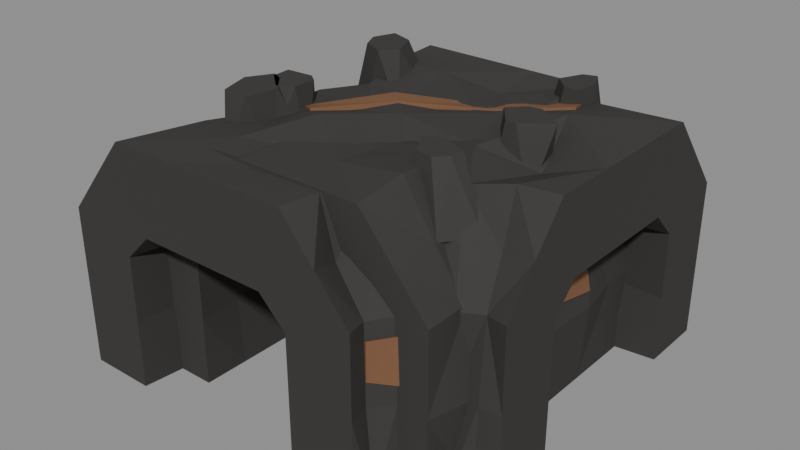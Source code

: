 # Source: rock-caves-kit-v1.blend  (saved by Blender 5.1.30; exported with 4.5.12 LTS)
import bpy
from mathutils import Matrix  # noqa: F401  (used for matrix-valued properties, if any)

bpy.ops.wm.read_factory_settings(use_empty=True)
scene = bpy.context.scene
scene.name = 'RCKit'

# ---- collections
col_rc_tunnelstraight = bpy.data.collections.new('RC_TunnelStraight'); scene.collection.children.link(col_rc_tunnelstraight)
col_rc_tunnelbend = bpy.data.collections.new('RC_TunnelBend'); scene.collection.children.link(col_rc_tunnelbend)

# ---- materials (node trees are filled in below, after node groups)
mat_rc_tunnelstraight_rock = bpy.data.materials.new('RC_TunnelStraight_Rock')
mat_rc_tunnelstraight_rock.diffuse_color = (0.04971, 0.04667, 0.04374, 1.0)
mat_rc_tunnelstraight_stain = bpy.data.materials.new('RC_TunnelStraight_Stain')
mat_rc_tunnelstraight_stain.diffuse_color = (0.2051, 0.1022, 0.05448, 1.0)
mat_rc_tunnelbend_rock = bpy.data.materials.new('RC_TunnelBend_Rock')
mat_rc_tunnelbend_rock.diffuse_color = (0.04971, 0.04667, 0.04374, 1.0)
mat_rc_tunnelbend_stain = bpy.data.materials.new('RC_TunnelBend_Stain')
mat_rc_tunnelbend_stain.diffuse_color = (0.2051, 0.1022, 0.05448, 1.0)

# ---- material node trees
mat_rc_tunnelstraight_rock.use_nodes = True; mat_rc_tunnelstraight_rock.node_tree.nodes.clear()
_N = mat_rc_tunnelstraight_rock.node_tree.nodes; _L = mat_rc_tunnelstraight_rock.node_tree.links
n0 = _N.new('ShaderNodeBsdfPrincipled'); n0.name = 'Principled BSDF'; n0.location = (-200, 100)
n0.inputs[0].default_value = (0.04971, 0.04667, 0.04374, 1.0)
n0.inputs[2].default_value = 0.92
n0.inputs[13].default_value = 0.2
n1 = _N.new('ShaderNodeOutputMaterial'); n1.name = 'Material Output'; n1.location = (200, 100)
_L.new(n0.outputs[0], n1.inputs[0])
n1.is_active_output = True
mat_rc_tunnelstraight_stain.use_nodes = True; mat_rc_tunnelstraight_stain.node_tree.nodes.clear()
_N = mat_rc_tunnelstraight_stain.node_tree.nodes; _L = mat_rc_tunnelstraight_stain.node_tree.links
n0 = _N.new('ShaderNodeBsdfPrincipled'); n0.name = 'Principled BSDF'; n0.location = (-200, 100)
n0.inputs[0].default_value = (0.2051, 0.1022, 0.05448, 1.0)
n0.inputs[2].default_value = 0.92
n0.inputs[13].default_value = 0.2
n1 = _N.new('ShaderNodeOutputMaterial'); n1.name = 'Material Output'; n1.location = (200, 100)
_L.new(n0.outputs[0], n1.inputs[0])
n1.is_active_output = True
mat_rc_tunnelbend_rock.use_nodes = True; mat_rc_tunnelbend_rock.node_tree.nodes.clear()
_N = mat_rc_tunnelbend_rock.node_tree.nodes; _L = mat_rc_tunnelbend_rock.node_tree.links
n0 = _N.new('ShaderNodeBsdfPrincipled'); n0.name = 'Principled BSDF'; n0.location = (-200, 100)
n0.inputs[0].default_value = (0.04971, 0.04667, 0.04374, 1.0)
n0.inputs[2].default_value = 0.92
n0.inputs[13].default_value = 0.2
n1 = _N.new('ShaderNodeOutputMaterial'); n1.name = 'Material Output'; n1.location = (200, 100)
_L.new(n0.outputs[0], n1.inputs[0])
n1.is_active_output = True
mat_rc_tunnelbend_stain.use_nodes = True; mat_rc_tunnelbend_stain.node_tree.nodes.clear()
_N = mat_rc_tunnelbend_stain.node_tree.nodes; _L = mat_rc_tunnelbend_stain.node_tree.links
n0 = _N.new('ShaderNodeBsdfPrincipled'); n0.name = 'Principled BSDF'; n0.location = (-200, 100)
n0.inputs[0].default_value = (0.2051, 0.1022, 0.05448, 1.0)
n0.inputs[2].default_value = 0.92
n0.inputs[13].default_value = 0.2
n1 = _N.new('ShaderNodeOutputMaterial'); n1.name = 'Material Output'; n1.location = (200, 100)
_L.new(n0.outputs[0], n1.inputs[0])
n1.is_active_output = True

# ---- meshes
me_rc_tunnelstraight_rock = bpy.data.meshes.new('RC_TunnelStraight_Rock')
me_rc_tunnelstraight_rock.from_pydata([(-7.01, -12.0, 0.0), (-7.01, -12.0, 5.0), (-7.01, -12.0, 10.0), (-5.0, -12.0, 12.0), (0.0, -12.0, 12.0), (5.0, -12.0, 12.0), (7.01, -12.0, 10.0), (7.01, -12.0, 5.0), (7.01, -12.0, 0.0), (12.0, -12.0, 0.0), (12.0, -12.0, 6.0), (12.0, -12.0, 12.0), (9.5, -12.0, 15.0), (7.0, -12.0, 18.0), (2.333, -12.0, 18.0), (-2.333, -12.0, 18.0), (-7.0, -12.0, 18.0), (-9.5, -12.0, 15.0), (-12.0, -12.0, 12.0), (-12.0, -12.0, 6.0), (-12.0, -12.0, 0.0), (-7.01, -8.573, 0.0), (-7.394, -8.573, 5.0), (-7.585, -8.573, 10.24), (-4.745, -8.573, 11.38), (0.0, -8.573, 11.92), (4.989, -8.573, 11.97), (7.511, -8.573, 10.21), (7.231, -8.573, 5.0), (7.01, -8.573, 0.0), (12.0, -8.573, 0.0), (12.83, -8.573, 6.0), (11.96, -8.573, 11.99), (9.635, -8.573, 15.11), (7.32, -8.573, 18.68), (2.333, -8.573, 17.97), (-2.333, -8.573, 17.92), (-6.556, -8.573, 17.05), (-8.433, -8.573, 14.11), (-11.58, -8.573, 11.85), (-10.98, -8.573, 6.0), (-12.0, -8.573, 0.0), (-7.01, -4.256, 0.0), (-8.21, -4.256, 5.0), (-7.91, -4.256, 10.37), (-4.876, -4.256, 11.7), (0.0, -4.256, 11.09), (4.856, -4.256, 11.65), (7.712, -4.256, 10.29), (7.921, -4.256, 5.0), (7.01, -4.256, 0.0), (12.0, -4.256, 0.0), (12.02, -4.256, 6.0), (11.13, -4.256, 11.68), (9.578, -4.256, 15.06), (7.238, -4.256, 18.51), (2.333, -4.256, 17.62), (-2.333, -4.256, 17.81), (-6.902, -4.256, 17.79), (-9.499, -4.256, 15.0), (-11.91, -4.256, 11.97), (-12.0, -4.256, 6.0), (-12.0, -4.256, 0.0), (-7.01, -0.2394, 0.0), (-7.058, -0.2394, 5.0), (-7.969, -0.2394, 10.4), (-4.999, -0.2394, 12.0), (0.0, -0.2394, 11.99), (4.58, -0.2394, 10.98), (7.017, -0.2394, 10.0), (8.047, -0.2394, 5.0), (7.01, -0.2394, 0.0), (12.0, -0.2394, 0.0), (12.42, -0.2394, 6.0), (11.95, -0.2394, 11.98), (9.929, -0.2394, 15.36), (7.011, -0.2394, 18.02), (2.333, -0.2394, 16.96), (-2.333, -0.2394, 16.87), (-6.954, -0.2394, 17.9), (-8.75, -0.2394, 14.37), (-10.86, -0.2394, 11.59), (-11.16, -0.2394, 6.0), (-12.0, -0.2394, 0.0), (-7.01, 4.48, 0.0), (-7.44, 4.48, 5.0), (-7.329, 4.48, 10.13), (-4.949, 4.48, 11.88), (0.0, 4.48, 11.3), (4.859, 4.48, 11.66), (7.516, 4.48, 10.21), (7.375, 4.48, 5.0), (7.01, 4.48, 0.0), (12.0, 4.48, 0.0), (12.57, 4.48, 6.0), (11.39, 4.48, 11.78), (9.5, 4.48, 15.0), (7.022, 4.48, 18.05), (2.333, 4.48, 17.99), (-2.333, 4.48, 17.28), (-6.578, 4.48, 17.1), (-9.386, 4.48, 14.9), (-11.88, 4.48, 11.96), (-11.98, 4.48, 6.0), (-12.0, 4.48, 0.0), (-7.01, 7.911, 0.0), (-7.986, 7.911, 5.0), (-7.014, 7.911, 10.0), (-4.71, 7.911, 11.3), (0.0, 7.911, 11.68), (4.998, 7.911, 12.0), (7.917, 7.911, 10.38), (7.018, 7.911, 5.0), (7.01, 7.911, 0.0), (12.0, 7.911, 0.0), (12.0, 7.911, 6.0), (11.29, 7.911, 11.74), (10.11, 7.911, 15.51), (7.221, 7.911, 18.47), (2.333, 7.911, 17.5), (-2.333, 7.911, 18.0), (-6.939, 7.911, 17.87), (-9.167, 7.911, 14.72), (-11.72, 7.911, 11.9), (-10.98, 7.911, 6.0), (-12.0, 7.911, 0.0), (-7.01, 12.0, 0.0), (-7.01, 12.0, 5.0), (-7.01, 12.0, 10.0), (-5.0, 12.0, 12.0), (0.0, 12.0, 12.0), (5.0, 12.0, 12.0), (7.01, 12.0, 10.0), (7.01, 12.0, 5.0), (7.01, 12.0, 0.0), (12.0, 12.0, 0.0), (12.0, 12.0, 6.0), (12.0, 12.0, 12.0), (9.5, 12.0, 15.0), (7.0, 12.0, 18.0), (2.333, 12.0, 18.0), (-2.333, 12.0, 18.0), (-7.0, 12.0, 18.0), (-9.5, 12.0, 15.0), (-12.0, 12.0, 12.0), (-12.0, 12.0, 6.0), (-12.0, 12.0, 0.0), (-5.01, -3.253, 15.0), (-7.806, -1.485, 15.0), (-10.51, -3.054, 15.0), (-9.982, -6.33, 15.0), (-7.501, -8.596, 15.0), (-5.892, -5.99, 15.0), (-7.631, -3.258, 19.4), (-8.507, -2.824, 19.4), (-9.568, -4.615, 19.4), (-8.816, -7.054, 19.4), (-6.82, -7.168, 19.4), (-6.363, -4.711, 19.4), (10.23, 1.931, 14.8), (8.565, 4.254, 14.8), (5.524, 3.935, 14.8), (4.562, -0.1014, 14.8), (7.678, -0.627, 14.8), (10.43, -0.5105, 14.8), (10.88, 1.626, 19.4), (8.889, 3.081, 19.4), (7.928, 2.959, 19.4), (6.847, 1.849, 19.4), (8.132, 0.1524, 19.4), (8.961, 0.08867, 19.4), (-4.024, 8.992, 15.0), (-6.301, 10.41, 15.0), (-8.58, 9.378, 15.0), (-9.504, 6.269, 15.0), (-7.659, 5.34, 15.0), (-4.436, 5.21, 15.0), (-6.295, 8.546, 19.4), (-8.1, 9.156, 19.4), (-8.757, 7.449, 19.4), (-8.117, 6.063, 19.4), (-6.469, 5.298, 19.4), (-5.337, 6.367, 19.4)], [], [(21, 1, 0), (22, 2, 1), (2, 24, 3), (24, 4, 3), (4, 26, 5), (26, 6, 5), (6, 28, 7), (7, 29, 8), (29, 9, 8), (30, 10, 9), (10, 32, 11), (32, 12, 11), (33, 13, 12), (13, 35, 14), (35, 15, 14), (15, 37, 16), (37, 17, 16), (17, 39, 18), (39, 19, 18), (19, 41, 20), (41, 0, 20), (42, 22, 21), (43, 23, 22), (23, 45, 24), (24, 46, 25), (25, 47, 26), (47, 27, 26), (27, 49, 28), (28, 50, 29), (50, 30, 29), (30, 52, 31), (31, 53, 32), (53, 33, 32), (33, 55, 34), (55, 35, 34), (35, 57, 36), (57, 37, 36), (37, 59, 38), (59, 39, 38), (39, 61, 40), (61, 41, 40), (62, 21, 41), (42, 64, 43), (43, 65, 44), (44, 66, 45), (45, 67, 46), (46, 68, 47), (47, 69, 48), (69, 49, 48), (49, 71, 50), (71, 51, 50), (72, 52, 51), (73, 53, 52), (53, 75, 54), (54, 76, 55), (76, 56, 55), (56, 78, 57), (57, 79, 58), (79, 59, 58), (59, 81, 60), (81, 61, 60), (61, 83, 62), (83, 42, 62), (84, 64, 63), (64, 86, 65), (86, 66, 65), (87, 67, 66), (88, 68, 67), (89, 69, 68), (69, 91, 70), (91, 71, 70), (92, 72, 71), (93, 73, 72), (73, 95, 74), (95, 75, 74), (96, 76, 75), (76, 98, 77), (77, 99, 78), (78, 100, 79), (100, 80, 79), (101, 81, 80), (81, 103, 82), (103, 83, 82), (104, 63, 83), (105, 85, 84), (85, 107, 86), (107, 87, 86), (108, 88, 87), (109, 89, 88), (110, 90, 89), (90, 112, 91), (112, 92, 91), (113, 93, 92), (93, 115, 94), (115, 95, 94), (116, 96, 95), (117, 97, 96), (97, 119, 98), (98, 120, 99), (120, 100, 99), (100, 122, 101), (101, 123, 102), (123, 103, 102), (103, 125, 104), (125, 84, 104), (105, 127, 106), (127, 107, 106), (128, 108, 107), (108, 130, 109), (130, 110, 109), (110, 132, 111), (132, 112, 111), (133, 113, 112), (134, 114, 113), (135, 115, 114), (136, 116, 115), (116, 138, 117), (117, 139, 118), (139, 119, 118), (140, 120, 119), (141, 121, 120), (121, 143, 122), (143, 123, 122), (123, 145, 124), (145, 125, 124), (146, 105, 125), (5, 6, 12), (136, 133, 132), (148, 153, 147), (149, 154, 148), (150, 155, 149), (151, 156, 150), (152, 157, 151), (147, 158, 152), (149, 148, 152), (156, 157, 158), (159, 166, 165), (160, 167, 166), (161, 168, 167), (163, 168, 162), (163, 170, 169), (164, 165, 170), (160, 159, 163), (169, 170, 166), (172, 177, 171), (173, 178, 172), (174, 179, 173), (175, 180, 174), (176, 181, 175), (171, 182, 176), (172, 171, 175), (180, 181, 182), (21, 22, 1), (22, 23, 2), (2, 23, 24), (24, 25, 4), (4, 25, 26), (26, 27, 6), (6, 27, 28), (7, 28, 29), (29, 30, 9), (30, 31, 10), (10, 31, 32), (32, 33, 12), (33, 34, 13), (13, 34, 35), (35, 36, 15), (15, 36, 37), (37, 38, 17), (17, 38, 39), (39, 40, 19), (19, 40, 41), (41, 21, 0), (42, 43, 22), (43, 44, 23), (23, 44, 45), (24, 45, 46), (25, 46, 47), (47, 48, 27), (27, 48, 49), (28, 49, 50), (50, 51, 30), (30, 51, 52), (31, 52, 53), (53, 54, 33), (33, 54, 55), (55, 56, 35), (35, 56, 57), (57, 58, 37), (37, 58, 59), (59, 60, 39), (39, 60, 61), (61, 62, 41), (62, 42, 21), (42, 63, 64), (43, 64, 65), (44, 65, 66), (45, 66, 67), (46, 67, 68), (47, 68, 69), (69, 70, 49), (49, 70, 71), (71, 72, 51), (72, 73, 52), (73, 74, 53), (53, 74, 75), (54, 75, 76), (76, 77, 56), (56, 77, 78), (57, 78, 79), (79, 80, 59), (59, 80, 81), (81, 82, 61), (61, 82, 83), (83, 63, 42), (84, 85, 64), (64, 85, 86), (86, 87, 66), (87, 88, 67), (88, 89, 68), (89, 90, 69), (69, 90, 91), (91, 92, 71), (92, 93, 72), (93, 94, 73), (73, 94, 95), (95, 96, 75), (96, 97, 76), (76, 97, 98), (77, 98, 99), (78, 99, 100), (100, 101, 80), (101, 102, 81), (81, 102, 103), (103, 104, 83), (104, 84, 63), (105, 106, 85), (85, 106, 107), (107, 108, 87), (108, 109, 88), (109, 110, 89), (110, 111, 90), (90, 111, 112), (112, 113, 92), (113, 114, 93), (93, 114, 115), (115, 116, 95), (116, 117, 96), (117, 118, 97), (97, 118, 119), (98, 119, 120), (120, 121, 100), (100, 121, 122), (101, 122, 123), (123, 124, 103), (103, 124, 125), (125, 105, 84), (105, 126, 127), (127, 128, 107), (128, 129, 108), (108, 129, 130), (130, 131, 110), (110, 131, 132), (132, 133, 112), (133, 134, 113), (134, 135, 114), (135, 136, 115), (136, 137, 116), (116, 137, 138), (117, 138, 139), (139, 140, 119), (140, 141, 120), (141, 142, 121), (121, 142, 143), (143, 144, 123), (123, 144, 145), (145, 146, 125), (146, 126, 105), (19, 20, 1), (20, 0, 1), (17, 18, 2), (18, 19, 2), (15, 16, 3), (16, 17, 3), (12, 13, 5), (13, 14, 5), (14, 15, 4), (4, 15, 3), (19, 1, 2), (10, 11, 6), (11, 12, 6), (8, 9, 7), (9, 10, 7), (17, 2, 3), (7, 10, 6), (14, 4, 5), (127, 126, 146), (145, 144, 128), (144, 143, 128), (127, 146, 145), (128, 127, 145), (143, 142, 129), (143, 129, 128), (142, 141, 129), (140, 139, 131), (139, 138, 131), (129, 141, 130), (141, 140, 130), (138, 137, 132), (136, 135, 133), (135, 134, 133), (138, 132, 131), (137, 136, 132), (131, 130, 140), (148, 154, 153), (149, 155, 154), (150, 156, 155), (151, 157, 156), (152, 158, 157), (147, 153, 158), (147, 152, 148), (152, 151, 150), (149, 152, 150), (158, 153, 155), (153, 154, 155), (155, 156, 158), (159, 160, 166), (160, 161, 167), (161, 162, 168), (163, 169, 168), (163, 164, 170), (164, 159, 165), (159, 164, 163), (163, 162, 161), (161, 160, 163), (170, 165, 166), (166, 167, 169), (167, 168, 169), (172, 178, 177), (173, 179, 178), (174, 180, 179), (175, 181, 180), (176, 182, 181), (171, 177, 182), (171, 176, 175), (175, 174, 173), (173, 172, 175), (182, 177, 180), (177, 178, 179), (180, 177, 179)])
me_rc_tunnelstraight_rock.materials.append(mat_rc_tunnelstraight_rock)
me_rc_tunnelstraight_rock.update()
me_rc_tunnelstraight_stain = bpy.data.meshes.new('RC_TunnelStraight_Stain')
me_rc_tunnelstraight_stain.from_pydata([(12.57, -8.573, 8.747), (12.38, -8.573, 10.15), (11.78, -4.256, 8.326), (11.46, -4.256, 10.33), (12.43, -0.2394, 8.053), (12.31, -0.2394, 9.504), (12.49, 4.48, 7.19), (12.15, 4.48, 8.805), (12.24, -8.573, 8.695), (12.04, -8.573, 10.06), (11.46, -4.256, 8.281), (11.15, -4.256, 10.24), (12.07, -0.2394, 8.011), (11.96, -0.2394, 9.431), (12.13, 4.48, 7.165), (11.81, 4.48, 8.747), (10.65, -4.256, 13.0), (10.26, -4.256, 13.9), (11.29, -0.2394, 13.34), (10.82, -0.2394, 14.14), (11.11, 4.48, 12.6), (10.52, 4.48, 13.5), (11.46, 7.911, 11.78), (10.89, 7.911, 13.59), (10.37, -4.256, 12.86), (9.979, -4.256, 13.72), (11.0, -0.2394, 13.19), (10.54, -0.2394, 13.96), (10.77, 4.48, 12.44), (10.25, 4.48, 13.34), (11.11, 7.911, 11.66), (10.57, 7.911, 13.41)], [], [(2, 1, 0), (10, 9, 11), (2, 5, 3), (10, 13, 12), (4, 7, 5), (12, 15, 14), (0, 9, 8), (3, 9, 1), (3, 13, 11), (7, 13, 5), (7, 14, 15), (6, 12, 14), (2, 12, 4), (2, 8, 10), (16, 19, 17), (24, 27, 26), (18, 21, 19), (26, 29, 28), (20, 23, 21), (28, 31, 30), (16, 25, 24), (17, 27, 25), (21, 27, 19), (21, 31, 29), (22, 31, 23), (20, 30, 22), (20, 26, 28), (16, 26, 18), (2, 3, 1), (10, 8, 9), (2, 4, 5), (10, 11, 13), (4, 6, 7), (12, 13, 15), (0, 1, 9), (3, 11, 9), (3, 5, 13), (7, 15, 13), (7, 6, 14), (6, 4, 12), (2, 10, 12), (2, 0, 8), (16, 18, 19), (24, 25, 27), (18, 20, 21), (26, 27, 29), (20, 22, 23), (28, 29, 31), (16, 17, 25), (17, 19, 27), (21, 29, 27), (21, 23, 31), (22, 30, 31), (20, 28, 30), (20, 18, 26), (16, 24, 26)])
me_rc_tunnelstraight_stain.materials.append(mat_rc_tunnelstraight_stain)
me_rc_tunnelstraight_stain.update()
me_rc_tunnelbend_rock = bpy.data.meshes.new('RC_TunnelBend_Rock')
me_rc_tunnelbend_rock.from_pydata([(4.01, -15.0, 0.0), (4.01, -15.0, 5.0), (4.01, -15.0, 10.0), (2.0, -15.0, 12.0), (-3.0, -15.0, 12.0), (-8.0, -15.0, 12.0), (-10.01, -15.0, 10.0), (-10.01, -15.0, 5.0), (-10.01, -15.0, 0.0), (-15.0, -15.0, 0.0), (-15.0, -15.0, 6.0), (-15.0, -15.0, 12.0), (-12.5, -15.0, 15.0), (-10.0, -15.0, 18.0), (-5.333, -15.0, 18.0), (-0.6667, -15.0, 18.0), (4.0, -15.0, 18.0), (6.5, -15.0, 15.0), (9.0, -15.0, 12.0), (9.0, -15.0, 6.0), (9.0, -15.0, 0.0), (4.384, -12.16, 0.0), (4.904, -12.29, 5.0), (4.41, -12.16, 10.01), (2.443, -11.64, 12.0), (-2.387, -10.34, 11.4), (-7.005, -9.104, 11.0), (-10.17, -8.256, 10.34), (-9.914, -8.324, 5.0), (-9.366, -8.471, 0.0), (-14.23, -7.168, 0.0), (-13.99, -7.231, 6.0), (-14.57, -7.078, 12.13), (-11.91, -7.79, 15.1), (-9.183, -8.52, 17.62), (-4.81, -9.692, 18.0), (-0.1328, -10.95, 17.78), (4.345, -12.14, 17.93), (5.809, -12.54, 14.15), (8.44, -13.24, 11.71), (8.507, -13.26, 6.0), (9.204, -13.45, 0.0), (5.482, -9.505, 0.0), (5.499, -9.514, 5.0), (6.089, -9.855, 10.29), (3.586, -8.41, 11.56), (-0.5885, -6.0, 11.15), (-4.977, -3.466, 11.69), (-7.311, -2.119, 10.22), (-6.869, -2.374, 5.0), (-6.846, -2.387, 0.0), (-11.2, 0.1294, 0.0), (-10.43, -0.3161, 6.0), (-11.21, 0.1321, 12.0), (-9.338, -0.9486, 15.3), (-6.604, -2.527, 17.43), (-2.761, -4.746, 18.54), (1.432, -7.167, 17.6), (5.184, -9.333, 17.29), (7.638, -10.75, 15.0), (9.676, -11.93, 11.95), (9.8, -12.0, 6.0), (9.804, -12.0, 0.0), (7.229, -7.229, 0.0), (7.795, -7.795, 5.0), (7.336, -7.336, 10.06), (5.616, -5.616, 11.34), (2.272, -2.272, 11.66), (-1.404, 1.404, 12.0), (-2.837, 2.837, 10.0), (-2.895, 2.895, 5.0), (-2.837, 2.837, 0.0), (-6.396, 6.396, 0.0), (-6.311, 6.311, 6.0), (-6.904, 6.904, 12.26), (-4.615, 4.615, 15.0), (-2.789, 2.789, 17.88), (0.4981, -0.4981, 18.13), (3.922, -3.922, 16.89), (6.827, -6.827, 16.81), (8.263, -8.263, 14.14), (10.74, -10.74, 11.99), (10.47, -10.47, 6.0), (10.76, -10.76, 0.0), (9.505, -5.482, 0.0), (9.645, -5.725, 5.0), (9.74, -5.889, 10.2), (8.496, -3.734, 11.98), (6.0, 0.5885, 12.0), (3.447, 5.011, 11.78), (2.104, 7.337, 10.23), (2.1, 7.344, 5.0), (2.387, 6.846, 0.0), (-0.1294, 11.2, 0.0), (-0.08463, 11.13, 6.0), (-0.2913, 11.49, 12.12), (0.8543, 9.501, 15.46), (2.57, 6.53, 17.25), (4.746, 2.761, 18.19), (7.167, -1.432, 17.99), (9.377, -5.26, 17.47), (10.7, -7.556, 14.92), (11.71, -9.3, 11.79), (11.51, -8.956, 6.0), (12.0, -9.804, 0.0), (12.16, -4.384, 0.0), (12.2, -4.557, 5.0), (12.26, -4.782, 10.17), (11.62, -2.369, 11.81), (10.34, 2.387, 11.84), (9.092, 7.048, 11.11), (8.184, 10.44, 10.46), (8.158, 10.54, 5.0), (8.471, 9.366, 0.0), (7.168, 14.23, 0.0), (7.382, 13.43, 6.0), (7.166, 14.24, 12.0), (7.819, 11.8, 15.01), (8.474, 9.356, 18.0), (9.692, 4.81, 18.73), (10.95, 0.1328, 16.67), (12.15, -4.368, 17.98), (12.67, -6.293, 14.57), (13.22, -8.343, 11.68), (13.44, -9.163, 6.0), (13.45, -9.204, 0.0), (15.0, -4.01, 0.0), (15.0, -4.01, 5.0), (15.0, -4.01, 10.0), (15.0, -2.0, 12.0), (15.0, 3.0, 12.0), (15.0, 8.0, 12.0), (15.0, 10.01, 10.0), (15.0, 10.01, 5.0), (15.0, 10.01, 0.0), (15.0, 15.0, 0.0), (15.0, 15.0, 6.0), (15.0, 15.0, 12.0), (15.0, 12.5, 15.0), (15.0, 10.0, 18.0), (15.0, 5.333, 18.0), (15.0, 0.6667, 18.0), (15.0, -4.0, 18.0), (15.0, -6.5, 15.0), (15.0, -9.0, 12.0), (15.0, -9.0, 6.0), (15.0, -9.0, 0.0), (-5.971, -1.598, 15.0), (-7.993, -1.031, 15.0), (-10.07, -2.351, 15.0), (-8.541, -5.18, 15.0), (-6.535, -5.516, 15.0), (-5.196, -3.28, 15.0), (-5.667, -2.048, 19.4), (-6.349, -1.542, 19.4), (-8.397, -1.695, 19.4), (-8.322, -3.124, 19.4), (-6.823, -4.42, 19.4), (-5.7, -3.792, 19.4), (9.18, -4.442, 15.0), (7.034, -4.492, 15.0), (6.142, -6.23, 15.0), (6.766, -7.702, 15.0), (9.627, -8.344, 15.0), (11.26, -6.15, 15.0), (9.004, -5.183, 19.4), (7.038, -4.354, 19.4), (5.733, -4.953, 19.4), (6.851, -6.802, 19.4), (8.118, -7.038, 19.4), (8.873, -6.234, 19.4), (9.462, 10.22, 15.0), (7.99, 11.76, 15.0), (6.367, 10.5, 15.0), (5.209, 8.862, 15.0), (7.017, 6.923, 15.0), (9.468, 8.143, 15.0), (8.979, 9.185, 19.4), (8.317, 10.54, 19.4), (7.357, 10.2, 19.4), (6.579, 8.536, 19.4), (7.714, 7.385, 19.4), (8.816, 7.387, 19.4)], [], [(0, 22, 21), (2, 22, 1), (2, 24, 23), (4, 24, 3), (4, 26, 25), (6, 26, 5), (6, 28, 27), (7, 29, 28), (9, 29, 8), (9, 31, 30), (11, 31, 10), (11, 33, 32), (12, 34, 33), (13, 35, 34), (14, 36, 35), (15, 37, 36), (17, 37, 16), (17, 39, 38), (19, 39, 18), (19, 41, 40), (0, 41, 20), (22, 42, 21), (23, 43, 22), (23, 45, 44), (25, 45, 24), (26, 46, 25), (26, 48, 47), (28, 48, 27), (29, 49, 28), (30, 50, 29), (30, 52, 51), (31, 53, 52), (33, 53, 32), (33, 55, 54), (35, 55, 34), (35, 57, 56), (36, 58, 57), (38, 58, 37), (39, 59, 38), (39, 61, 60), (41, 61, 40), (21, 62, 41), (43, 63, 42), (43, 65, 64), (45, 65, 44), (46, 66, 45), (47, 67, 46), (47, 69, 68), (49, 69, 48), (49, 71, 70), (50, 72, 71), (52, 72, 51), (53, 73, 52), (53, 75, 74), (55, 75, 54), (55, 77, 76), (57, 77, 56), (57, 79, 78), (59, 79, 58), (59, 81, 80), (60, 82, 81), (61, 83, 82), (62, 63, 83), (63, 85, 84), (65, 85, 64), (65, 87, 86), (66, 88, 87), (67, 89, 88), (69, 89, 68), (69, 91, 90), (70, 92, 91), (72, 92, 71), (73, 93, 72), (73, 95, 94), (75, 95, 74), (75, 97, 96), (77, 97, 76), (77, 99, 98), (79, 99, 78), (79, 101, 100), (80, 102, 101), (82, 102, 81), (82, 104, 103), (63, 104, 83), (85, 105, 84), (85, 107, 106), (87, 107, 86), (88, 108, 87), (88, 110, 109), (90, 110, 89), (90, 112, 111), (91, 113, 112), (93, 113, 92), (93, 115, 114), (94, 116, 115), (95, 117, 116), (97, 117, 96), (97, 119, 118), (99, 119, 98), (100, 120, 99), (100, 122, 121), (101, 123, 122), (103, 123, 102), (104, 124, 103), (84, 125, 104), (106, 126, 105), (106, 128, 127), (108, 128, 107), (108, 130, 129), (110, 130, 109), (110, 132, 131), (112, 132, 111), (113, 133, 112), (113, 135, 134), (115, 135, 114), (115, 137, 136), (117, 137, 116), (118, 138, 117), (119, 139, 118), (119, 141, 140), (121, 141, 120), (121, 143, 142), (123, 143, 122), (123, 145, 144), (125, 145, 124), (125, 126, 146), (12, 6, 5), (132, 133, 136), (147, 154, 153), (148, 155, 154), (149, 156, 155), (150, 157, 156), (151, 158, 157), (152, 153, 158), (147, 150, 148), (154, 156, 158), (160, 165, 159), (160, 167, 166), (161, 168, 167), (162, 169, 168), (163, 170, 169), (164, 165, 170), (161, 160, 159), (166, 168, 170), (171, 178, 177), (172, 179, 178), (173, 180, 179), (175, 180, 174), (175, 182, 181), (176, 177, 182), (173, 172, 171), (180, 181, 177), (0, 1, 22), (2, 23, 22), (2, 3, 24), (4, 25, 24), (4, 5, 26), (6, 27, 26), (6, 7, 28), (7, 8, 29), (9, 30, 29), (9, 10, 31), (11, 32, 31), (11, 12, 33), (12, 13, 34), (13, 14, 35), (14, 15, 36), (15, 16, 37), (17, 38, 37), (17, 18, 39), (19, 40, 39), (19, 20, 41), (0, 21, 41), (22, 43, 42), (23, 44, 43), (23, 24, 45), (25, 46, 45), (26, 47, 46), (26, 27, 48), (28, 49, 48), (29, 50, 49), (30, 51, 50), (30, 31, 52), (31, 32, 53), (33, 54, 53), (33, 34, 55), (35, 56, 55), (35, 36, 57), (36, 37, 58), (38, 59, 58), (39, 60, 59), (39, 40, 61), (41, 62, 61), (21, 42, 62), (43, 64, 63), (43, 44, 65), (45, 66, 65), (46, 67, 66), (47, 68, 67), (47, 48, 69), (49, 70, 69), (49, 50, 71), (50, 51, 72), (52, 73, 72), (53, 74, 73), (53, 54, 75), (55, 76, 75), (55, 56, 77), (57, 78, 77), (57, 58, 79), (59, 80, 79), (59, 60, 81), (60, 61, 82), (61, 62, 83), (62, 42, 63), (63, 64, 85), (65, 86, 85), (65, 66, 87), (66, 67, 88), (67, 68, 89), (69, 90, 89), (69, 70, 91), (70, 71, 92), (72, 93, 92), (73, 94, 93), (73, 74, 95), (75, 96, 95), (75, 76, 97), (77, 98, 97), (77, 78, 99), (79, 100, 99), (79, 80, 101), (80, 81, 102), (82, 103, 102), (82, 83, 104), (63, 84, 104), (85, 106, 105), (85, 86, 107), (87, 108, 107), (88, 109, 108), (88, 89, 110), (90, 111, 110), (90, 91, 112), (91, 92, 113), (93, 114, 113), (93, 94, 115), (94, 95, 116), (95, 96, 117), (97, 118, 117), (97, 98, 119), (99, 120, 119), (100, 121, 120), (100, 101, 122), (101, 102, 123), (103, 124, 123), (104, 125, 124), (84, 105, 125), (106, 127, 126), (106, 107, 128), (108, 129, 128), (108, 109, 130), (110, 131, 130), (110, 111, 132), (112, 133, 132), (113, 134, 133), (113, 114, 135), (115, 136, 135), (115, 116, 137), (117, 138, 137), (118, 139, 138), (119, 140, 139), (119, 120, 141), (121, 142, 141), (121, 122, 143), (123, 144, 143), (123, 124, 145), (125, 146, 145), (125, 105, 126), (0, 20, 1), (20, 19, 1), (19, 18, 2), (18, 17, 2), (17, 16, 3), (16, 15, 3), (14, 13, 5), (13, 12, 5), (15, 14, 4), (3, 15, 4), (1, 19, 2), (12, 11, 6), (11, 10, 6), (10, 9, 7), (9, 8, 7), (3, 2, 17), (10, 7, 6), (4, 14, 5), (146, 126, 127), (146, 127, 145), (127, 128, 145), (143, 144, 128), (144, 145, 128), (128, 129, 143), (142, 143, 129), (141, 142, 129), (138, 139, 131), (139, 140, 131), (140, 141, 130), (141, 129, 130), (137, 138, 132), (132, 138, 131), (134, 135, 133), (135, 136, 133), (136, 137, 132), (140, 130, 131), (147, 148, 154), (148, 149, 155), (149, 150, 156), (150, 151, 157), (151, 152, 158), (152, 147, 153), (147, 152, 150), (152, 151, 150), (150, 149, 148), (158, 153, 154), (154, 155, 156), (156, 157, 158), (160, 166, 165), (160, 161, 167), (161, 162, 168), (162, 163, 169), (163, 164, 170), (164, 159, 165), (159, 164, 163), (163, 162, 159), (162, 161, 159), (170, 165, 166), (166, 167, 168), (168, 169, 170), (171, 172, 178), (172, 173, 179), (173, 174, 180), (175, 181, 180), (175, 176, 182), (176, 171, 177), (171, 176, 173), (176, 175, 173), (175, 174, 173), (182, 177, 181), (177, 178, 179), (180, 177, 179)])
me_rc_tunnelbend_rock.materials.append(mat_rc_tunnelbend_rock)
me_rc_tunnelbend_rock.update()
me_rc_tunnelbend_stain = bpy.data.meshes.new('RC_TunnelBend_Stain')
me_rc_tunnelbend_stain.from_pydata([(8.599, -13.28, 10.48), (8.593, -13.28, 7.754), (9.838, -12.02, 10.7), (9.921, -12.07, 7.446), (10.7, -10.7, 9.098), (10.65, -10.65, 7.567), (11.7, -9.293, 9.191), (11.64, -9.182, 7.347), (8.27, -13.2, 10.39), (8.297, -13.2, 7.722), (9.538, -11.85, 10.6), (9.599, -11.88, 7.415), (10.47, -10.47, 9.04), (10.4, -10.4, 7.536), (11.52, -8.976, 9.121), (11.46, -8.864, 7.318), (-5.787, -2.999, 17.85), (-4.381, -3.81, 18.24), (-2.455, 2.455, 18.02), (-1.001, 1.001, 18.15), (3.284, 5.293, 17.69), (4.25, 3.62, 18.11), (8.728, 8.407, 18.31), (9.267, 6.395, 18.65), (-5.679, -3.061, 17.5), (-4.325, -3.843, 17.89), (-2.369, 2.369, 17.72), (-0.9554, 0.9554, 17.82), (3.331, 5.212, 17.38), (4.266, 3.592, 17.78), (8.759, 8.292, 17.97), (9.281, 6.342, 18.28)], [], [(1, 2, 0), (10, 9, 8), (3, 4, 2), (12, 11, 10), (5, 6, 4), (14, 13, 12), (8, 1, 0), (1, 11, 3), (11, 5, 3), (13, 7, 5), (7, 14, 6), (6, 12, 4), (4, 10, 2), (10, 0, 2), (16, 19, 18), (27, 24, 26), (19, 20, 18), (28, 27, 26), (20, 23, 22), (31, 28, 30), (24, 17, 16), (25, 19, 17), (27, 21, 19), (21, 31, 23), (23, 30, 22), (30, 20, 22), (20, 26, 18), (26, 16, 18), (1, 3, 2), (10, 11, 9), (3, 5, 4), (12, 13, 11), (5, 7, 6), (14, 15, 13), (8, 9, 1), (1, 9, 11), (11, 13, 5), (13, 15, 7), (7, 15, 14), (6, 14, 12), (4, 12, 10), (10, 8, 0), (16, 17, 19), (27, 25, 24), (19, 21, 20), (28, 29, 27), (20, 21, 23), (31, 29, 28), (24, 25, 17), (25, 27, 19), (27, 29, 21), (21, 29, 31), (23, 31, 30), (30, 28, 20), (20, 28, 26), (26, 24, 16)])
me_rc_tunnelbend_stain.materials.append(mat_rc_tunnelbend_stain)
me_rc_tunnelbend_stain.update()

# ---- objects
ob_rc_tunnelstraight = bpy.data.objects.new('RC_TunnelStraight', None)
ob_rc_tunnelstraight_rock = bpy.data.objects.new('RC_TunnelStraight_Rock', me_rc_tunnelstraight_rock)
ob_rc_tunnelstraight_stain = bpy.data.objects.new('RC_TunnelStraight_Stain', me_rc_tunnelstraight_stain)
ob_rc_tunnelbend = bpy.data.objects.new('RC_TunnelBend', None)
ob_rc_tunnelbend_rock = bpy.data.objects.new('RC_TunnelBend_Rock', me_rc_tunnelbend_rock)
ob_rc_tunnelbend_stain = bpy.data.objects.new('RC_TunnelBend_Stain', me_rc_tunnelbend_stain)

# ---- transforms, parenting, visibility, modifiers, constraints
ob_rc_tunnelstraight.location = (0.0, 0.0, 0.0)
ob_rc_tunnelstraight_rock.parent = ob_rc_tunnelstraight
ob_rc_tunnelstraight_rock.location = (0.0, 0.0, 0.0)
ob_rc_tunnelstraight_stain.parent = ob_rc_tunnelstraight
ob_rc_tunnelstraight_stain.location = (0.0, 0.0, 0.0)
ob_rc_tunnelbend.location = (0.0, 0.0, 0.0)
ob_rc_tunnelbend_rock.parent = ob_rc_tunnelbend
ob_rc_tunnelbend_rock.location = (0.0, 0.0, 0.0)
ob_rc_tunnelbend_stain.parent = ob_rc_tunnelbend
ob_rc_tunnelbend_stain.location = (0.0, 0.0, 0.0)

# ---- collection membership
col_rc_tunnelstraight.objects.link(ob_rc_tunnelstraight)
col_rc_tunnelstraight.objects.link(ob_rc_tunnelstraight_rock)
col_rc_tunnelstraight.objects.link(ob_rc_tunnelstraight_stain)
col_rc_tunnelbend.objects.link(ob_rc_tunnelbend)
col_rc_tunnelbend.objects.link(ob_rc_tunnelbend_rock)
col_rc_tunnelbend.objects.link(ob_rc_tunnelbend_stain)

# ---- scene / render settings (as saved in the file)
scene.frame_start = 1; scene.frame_end = 250; scene.frame_set(1)
scene.render.engine = 'BLENDER_EEVEE_NEXT'
scene.render.bake_bias = 0.0
scene.render.bake_samples = 0
scene.cycles.sampling_pattern = 'TABULATED_SOBOL'
scene.eevee.use_volume_custom_range = False
bpy.context.view_layer.update()

# ---- added for rendering (the .blend has no active camera and no usable light): camera, sun + grey world if the file has none
cam_auto = bpy.data.cameras.new('AutoCamera')
cam_auto.lens = 50.0
cam_auto.sensor_width = 36.0
cam_auto.clip_end = 1000.0
ob_auto_camera = bpy.data.objects.new('AutoCamera', cam_auto)
scene.collection.objects.link(ob_auto_camera)
ob_auto_camera.location = (43.1631, -51.7957, 44.2305)
ob_auto_camera.rotation_euler = (1.09748, -7.21219e-08, 0.694738)
scene.camera = ob_auto_camera
light_auto_sun = bpy.data.lights.new('AutoSun', 'SUN')
light_auto_sun.energy = 3.0
light_auto_sun.angle = 0.0523599
ob_auto_sun = bpy.data.objects.new('AutoSun', light_auto_sun)
scene.collection.objects.link(ob_auto_sun)
ob_auto_sun.rotation_euler = (0.872665, 0.174533, 0.523599)
if scene.world is None:
    world_auto = bpy.data.worlds.new('AutoWorld')
    world_auto.color = (0.3, 0.3, 0.3)
    scene.world = world_auto
bpy.context.view_layer.update()
